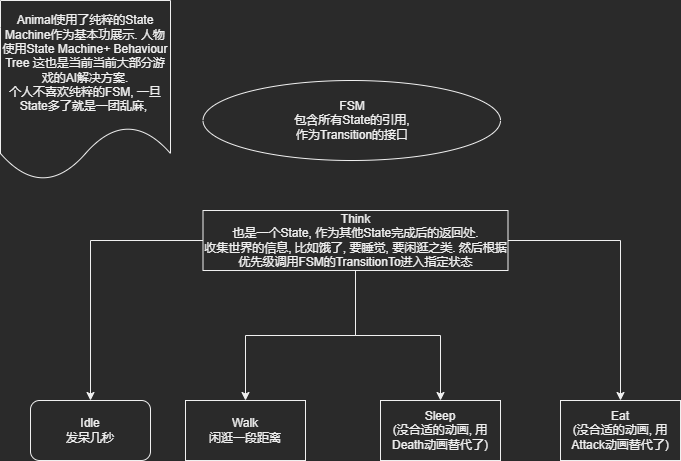

The diagram above was exported from draw.io. Its source (the exported page's mxGraphModel, read from the mxfile embedded in the PNG):
<mxGraphModel dx="2062" dy="1225" grid="1" gridSize="10" guides="1" tooltips="1" connect="1" arrows="1" fold="1" page="1" pageScale="1" pageWidth="850" pageHeight="1100" math="0" shadow="0">
  <root>
    <mxCell id="0" />
    <mxCell id="1" parent="0" />
    <mxCell id="6t1w7RrgIsfW6tEDC9pZ-1" value="Idle&lt;br&gt;发呆几秒" style="rounded=1;whiteSpace=wrap;html=1;" vertex="1" parent="1">
      <mxGeometry x="270" y="590" width="120" height="60" as="geometry" />
    </mxCell>
    <mxCell id="6t1w7RrgIsfW6tEDC9pZ-2" value="FSM&lt;br&gt;包含所有State的引用,&lt;br&gt;作为Transition的接口" style="ellipse;whiteSpace=wrap;html=1;" vertex="1" parent="1">
      <mxGeometry x="442.5" y="270" width="297.5" height="80" as="geometry" />
    </mxCell>
    <mxCell id="6t1w7RrgIsfW6tEDC9pZ-8" style="edgeStyle=orthogonalEdgeStyle;rounded=0;orthogonalLoop=1;jettySize=auto;html=1;entryX=0.5;entryY=0;entryDx=0;entryDy=0;" edge="1" parent="1" source="6t1w7RrgIsfW6tEDC9pZ-3" target="6t1w7RrgIsfW6tEDC9pZ-1">
      <mxGeometry relative="1" as="geometry" />
    </mxCell>
    <mxCell id="6t1w7RrgIsfW6tEDC9pZ-9" style="edgeStyle=orthogonalEdgeStyle;rounded=0;orthogonalLoop=1;jettySize=auto;html=1;entryX=0.5;entryY=0;entryDx=0;entryDy=0;exitX=0.5;exitY=1;exitDx=0;exitDy=0;" edge="1" parent="1" source="6t1w7RrgIsfW6tEDC9pZ-3" target="6t1w7RrgIsfW6tEDC9pZ-4">
      <mxGeometry relative="1" as="geometry">
        <mxPoint x="660" y="530" as="sourcePoint" />
      </mxGeometry>
    </mxCell>
    <mxCell id="6t1w7RrgIsfW6tEDC9pZ-10" style="edgeStyle=orthogonalEdgeStyle;rounded=0;orthogonalLoop=1;jettySize=auto;html=1;entryX=0.5;entryY=0;entryDx=0;entryDy=0;" edge="1" parent="1" source="6t1w7RrgIsfW6tEDC9pZ-3" target="6t1w7RrgIsfW6tEDC9pZ-5">
      <mxGeometry relative="1" as="geometry" />
    </mxCell>
    <mxCell id="6t1w7RrgIsfW6tEDC9pZ-11" style="edgeStyle=orthogonalEdgeStyle;rounded=0;orthogonalLoop=1;jettySize=auto;html=1;" edge="1" parent="1" source="6t1w7RrgIsfW6tEDC9pZ-3" target="6t1w7RrgIsfW6tEDC9pZ-6">
      <mxGeometry relative="1" as="geometry" />
    </mxCell>
    <mxCell id="6t1w7RrgIsfW6tEDC9pZ-3" value="Think&lt;br&gt;也是一个State, 作为其他State完成后的返回处.&lt;br&gt;收集世界的信息, 比如饿了, 要睡觉, 要闲逛之类. 然后根据优先级调用FSM的TransitionTo进入指定状态" style="rounded=0;whiteSpace=wrap;html=1;" vertex="1" parent="1">
      <mxGeometry x="442.5" y="400" width="305" height="60" as="geometry" />
    </mxCell>
    <mxCell id="6t1w7RrgIsfW6tEDC9pZ-4" value="Walk&lt;br&gt;闲逛一段距离" style="rounded=0;whiteSpace=wrap;html=1;" vertex="1" parent="1">
      <mxGeometry x="425" y="590" width="120" height="60" as="geometry" />
    </mxCell>
    <mxCell id="6t1w7RrgIsfW6tEDC9pZ-5" value="Sleep&lt;br&gt;(没合适的动画, 用Death动画替代了)" style="rounded=0;whiteSpace=wrap;html=1;" vertex="1" parent="1">
      <mxGeometry x="620" y="590" width="120" height="60" as="geometry" />
    </mxCell>
    <mxCell id="6t1w7RrgIsfW6tEDC9pZ-6" value="Eat&lt;br&gt;(没合适的动画, 用Attack动画替代了)" style="rounded=0;whiteSpace=wrap;html=1;" vertex="1" parent="1">
      <mxGeometry x="800" y="590" width="120" height="60" as="geometry" />
    </mxCell>
    <mxCell id="6t1w7RrgIsfW6tEDC9pZ-12" value="Animal使用了纯粹的State Machine作为基本功展示. 人物使用State Machine+ Behaviour Tree 这也是当前当前大部分游戏的AI解决方案.&lt;br&gt;个人不喜欢纯粹的FSM, 一旦State多了就是一团乱麻,&amp;nbsp;&lt;br&gt;" style="shape=document;whiteSpace=wrap;html=1;boundedLbl=1;" vertex="1" parent="1">
      <mxGeometry x="240" y="190" width="170" height="180" as="geometry" />
    </mxCell>
  </root>
</mxGraphModel>